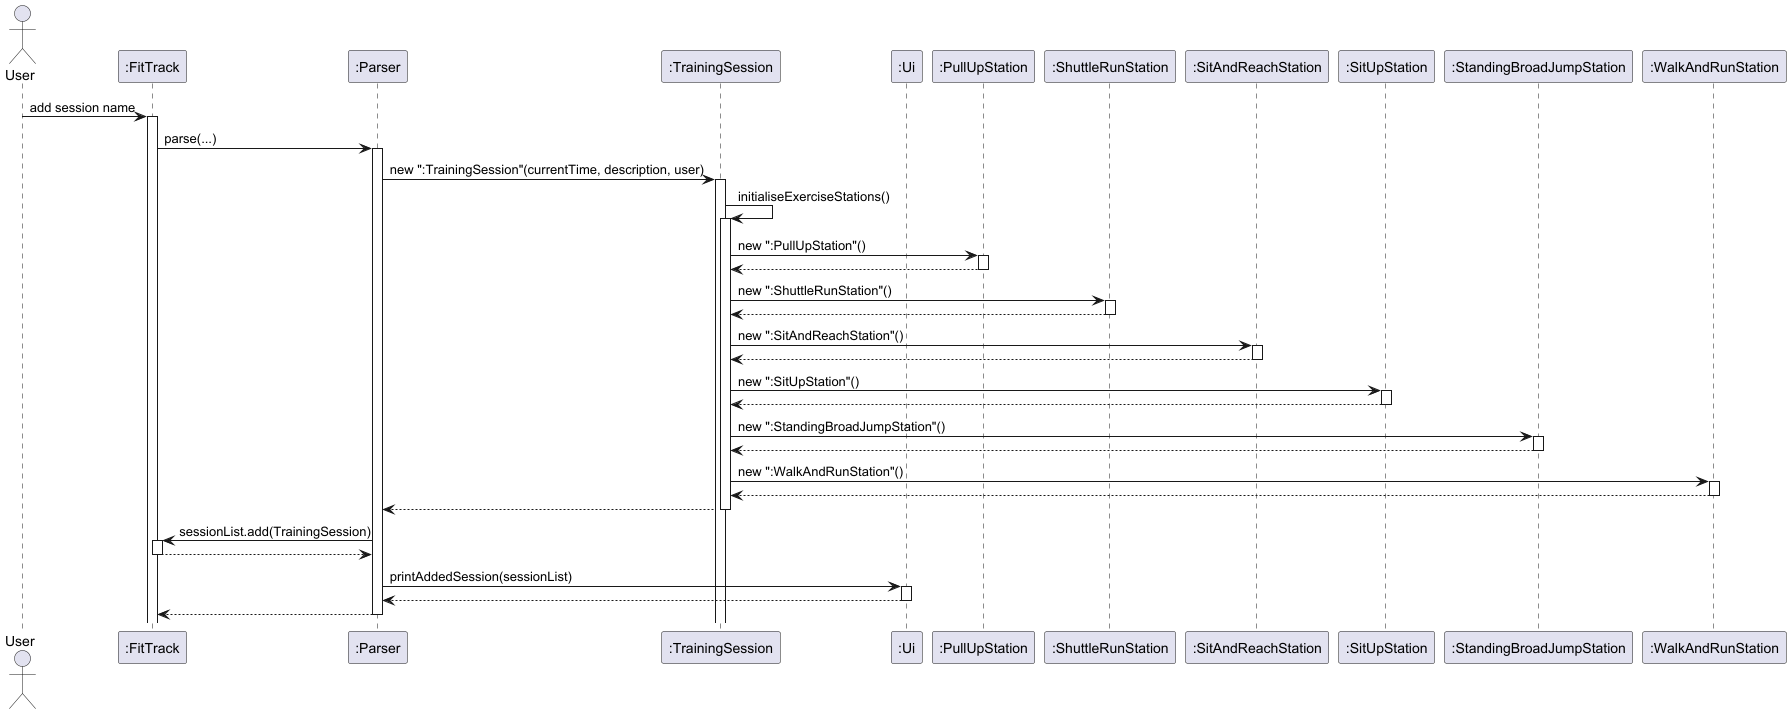

The diagram above was rendered by PlantUML. Its source (embedded in the PNG):
@startuml

actor User
participant ":FitTrack"
participant ":Parser"
participant ":TrainingSession"
participant ":Ui"
participant ":PullUpStation"
participant ":ShuttleRunStation"
participant ":SitAndReachStation"
participant ":SitUpStation"
participant ":StandingBroadJumpStation"
participant ":WalkAndRunStation"

User -> ":FitTrack": add session name
activate ":FitTrack"

":FitTrack" -> ":Parser": parse(...)
activate ":Parser"

":Parser" -> ":TrainingSession": new ":TrainingSession"(currentTime, description, user)
activate ":TrainingSession"

' Initialize exercise stations
":TrainingSession" -> ":TrainingSession": initialiseExerciseStations()
activate ":TrainingSession"

":TrainingSession" -> ":PullUpStation": new ":PullUpStation"()
activate ":PullUpStation"
return
deactivate ":PullUpStation"

":TrainingSession" -> ":ShuttleRunStation": new ":ShuttleRunStation"()
activate ":ShuttleRunStation"
return
deactivate ":ShuttleRunStation"

":TrainingSession" -> ":SitAndReachStation": new ":SitAndReachStation"()
activate ":SitAndReachStation"
return
deactivate ":SitAndReachStation"

":TrainingSession" -> ":SitUpStation": new ":SitUpStation"()
activate ":SitUpStation"
return
deactivate ":SitUpStation"

":TrainingSession" -> ":StandingBroadJumpStation": new ":StandingBroadJumpStation"()
activate ":StandingBroadJumpStation"
return
deactivate ":StandingBroadJumpStation"

":TrainingSession" -> ":WalkAndRunStation": new ":WalkAndRunStation"()
activate ":WalkAndRunStation"
return
deactivate ":WalkAndRunStation"

":TrainingSession" --> ":Parser"
deactivate ":TrainingSession"

":Parser" -> ":FitTrack": sessionList.add(TrainingSession)

activate ":FitTrack"
return

":Parser" -> ":Ui": printAddedSession(sessionList)
activate ":Ui"
":Ui" --> ":Parser"
deactivate ":Ui"

":Parser" --> ":FitTrack"

deactivate ":Parser"
@enduml